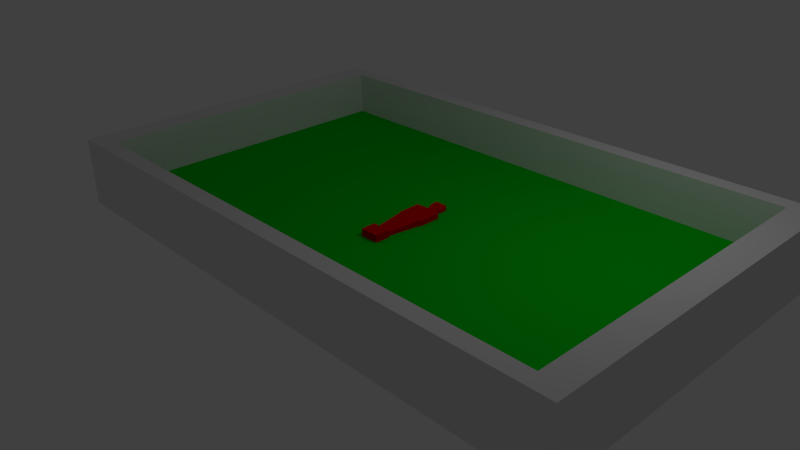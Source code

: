 # Source: omino.blend  (saved by Blender 2.69.0; exported with 4.5.12 LTS)
import bpy
from mathutils import Matrix  # noqa: F401  (used for matrix-valued properties, if any)

bpy.ops.wm.read_factory_settings(use_empty=True)
scene = bpy.context.scene
scene.name = 'Scene'

# ---- collections
col_collection_1 = bpy.data.collections.new('Collection 1'); scene.collection.children.link(col_collection_1)
col_collection_2 = bpy.data.collections.new('Collection 2'); scene.collection.children.link(col_collection_2)

# ---- materials (node trees are filled in below, after node groups)
mat_sponde = bpy.data.materials.new('Sponde')
mat_sponde.alpha_threshold = 0.0
mat_sponde.use_transparent_shadow = False
mat_sponde.roughness = 0.5
mat_sponde.line_color = (0.0, 0.0, 0.0, 1.0)
mat_fondo_campo = bpy.data.materials.new('Fondo campo')
mat_fondo_campo.alpha_threshold = 0.0
mat_fondo_campo.use_transparent_shadow = False
mat_fondo_campo.diffuse_color = (0.0, 0.65, 0.008372, 1.0)
mat_fondo_campo.roughness = 0.5
mat_fondo_campo.specular_intensity = 0.1
mat_fondo_campo.line_color = (0.0, 0.0, 0.0, 1.0)
mat_rosso = bpy.data.materials.new('Rosso')
mat_rosso.alpha_threshold = 0.0
mat_rosso.use_transparent_shadow = False
mat_rosso.preview_render_type = 'CUBE'
mat_rosso.diffuse_color = (0.8, 0.0, 0.0, 1.0)
mat_rosso.specular_color = (1.0, 0.0881, 0.02439)
mat_rosso.roughness = 0.5
mat_rosso.line_color = (0.0, 0.0, 0.0, 1.0)

# ---- material node trees

# ---- world
world_world = bpy.data.worlds.new('World'); scene.world = world_world
world_world.color = (0.05088, 0.05088, 0.05088)
world_world.use_sun_shadow = False
world_world.sun_shadow_jitter_overblur = 0.0
world_world.cycles.sampling_method = 'MANUAL'
world_world.cycles.sample_map_resolution = 256

# ---- cameras
cam_camera = bpy.data.cameras.new('Camera')
cam_camera.clip_end = 100.0
cam_camera.lens = 35.0
cam_camera.sensor_width = 32.0
cam_camera.sensor_height = 18.0
cam_camera.ortho_scale = 7.314
cam_camera.dof.focus_distance = 0.0
cam_camera.dof.aperture_fstop = 128.0

# ---- lights
light_lamp = bpy.data.lights.new('Lamp', 'POINT')
light_lamp.transmission_factor = 0.0
light_lamp.cutoff_distance = 30.0
light_lamp.energy = 100.0
light_lamp.shadow_buffer_clip_start = 1.001
light_lamp.shadow_soft_size = 0.1
light_lamp.shadow_maximum_resolution = 0.006
light_lamp.use_absolute_resolution = True
light_lamp.cycles.use_multiple_importance_sampling = False

# ---- meshes
me_campo = bpy.data.meshes.new('Campo')
me_campo.from_pydata([(1.0, -1.0, 0.0), (-1.0, -1.0, 0.0), (1.0, 1.0, 0.0), (-1.0, 1.0, 0.0), (1.0, -1.0, 0.1), (-1.0, -1.0, 0.1), (1.0, 1.0, 0.1), (-1.0, 1.0, 0.1), (1.1, -1.1, 0.1), (-1.1, -1.1, 0.1), (1.1, 1.1, 0.1), (-1.1, 1.1, 0.1), (1.1, -1.1, -0.05), (-1.1, -1.1, -0.05), (1.1, 1.1, -0.05), (-1.1, 1.1, -0.05)], [], [(1, 0, 2, 3), (4, 8, 10, 6), (0, 4, 6, 2), (3, 7, 5, 1), (2, 6, 7, 3), (1, 5, 4, 0), (7, 11, 9, 5), (6, 10, 11, 7), (5, 9, 8, 4), (8, 12, 14, 10), (11, 15, 13, 9), (10, 14, 15, 11), (9, 13, 12, 8), (13, 15, 14, 12)])
me_campo.polygons.foreach_set('material_index', [1, 0, 0, 0, 0, 0, 0, 0, 0, 0, 0, 0, 0, 0])
me_campo.materials.append(mat_sponde)
me_campo.materials.append(mat_fondo_campo)
me_campo.use_remesh_preserve_volume = False
me_campo.use_remesh_preserve_attributes = False
me_campo.use_mirror_vertex_groups = False
me_campo.update()
me_omino = bpy.data.meshes.new('Omino')
me_omino.from_pydata([(0.3452, -1.7, -0.1843), (0.3452, -2.241, -0.1843), (-0.3455, -2.241, -0.1843), (-0.3455, -1.7, -0.1843), (0.3452, -1.7, 0.2653), (0.3452, -2.241, 0.2653), (-0.3455, -2.241, 0.2653), (-0.3455, -1.7, 0.2653), (0.2645, -1.681, -0.1482), (-0.2648, -1.681, -0.1482), (0.2645, -1.681, 0.1482), (-0.2648, -1.681, 0.1482), (0.4305, -0.5177, -0.2052), (-0.4308, -0.5177, -0.2052), (0.4305, -0.5177, 0.2052), (-0.4308, -0.5177, 0.2052), (0.4931, -0.3937, -0.1967), (-0.4934, -0.3937, -0.1967), (0.4931, -0.3937, 0.1967), (-0.4934, -0.3937, 0.1967), (0.4931, 0.3977, -0.2108), (-0.4934, 0.3977, -0.2108), (0.4931, 0.3977, 0.2108), (-0.4934, 0.3977, 0.2108), (0.1753, 0.5907, -0.1156), (-0.162, 0.5907, -0.1156), (0.1753, 0.5907, 0.1156), (-0.162, 0.5907, 0.1156), (0.2727, 0.8492, -0.1426), (-0.273, 0.8492, -0.1426), (0.2727, 0.8492, 0.1426), (-0.273, 0.8492, 0.1426), (-0.225, 1.064, 0.1744), (0.2247, 1.064, 0.1744), (-0.225, 1.064, -0.1744), (0.2247, 1.064, -0.1744), (-0.0001472, 1.203, 7.296e-07)], [], [(0, 1, 2, 3), (4, 7, 6, 5), (0, 4, 5, 1), (1, 5, 6, 2), (2, 6, 7, 3), (3, 7, 11, 9), (11, 10, 14, 15), (0, 3, 9, 8), (7, 4, 10, 11), (4, 0, 8, 10), (13, 15, 19, 17), (8, 9, 13, 12), (10, 8, 12, 14), (9, 11, 15, 13), (18, 16, 20, 22), (15, 14, 18, 19), (12, 13, 17, 16), (14, 12, 16, 18), (22, 20, 24, 26), (17, 19, 23, 21), (19, 18, 22, 23), (16, 17, 21, 20), (26, 24, 28, 30), (21, 23, 27, 25), (23, 22, 26, 27), (20, 21, 25, 24), (25, 27, 31, 29), (27, 26, 30, 31), (24, 25, 29, 28), (28, 29, 34, 35), (31, 30, 33, 32), (29, 31, 32, 34), (30, 28, 35, 33), (35, 34, 36), (32, 33, 36), (34, 32, 36), (33, 35, 36)])
_uv = me_omino.uv_layers.new(name='UVMap')
_uv.uv.foreach_set('vector', [1.792, 0.2549, 1.792, 0.8494, 1.032, 0.8494, 1.032, 0.2549, 1.626, 0.8494, 1.626, 1.609, 1.032, 1.609, 1.032, 0.8494, 2.286, 0.8494, 1.792, 0.8494, 1.792, 0.2593, 2.286, 0.2593, 1.626, 1.344, 1.626, 0.8494, 2.386, 0.8494, 2.386, 1.344, 2.12, 1.344, 2.615, 1.344, 2.615, 1.934, 2.12, 1.934, 2.12, 2.091, 1.626, 2.096, 1.754, 2.004, 2.079, 2.0, 0.7803, 2.346, 0.198, 2.346, 0.01539, 1.068, 0.9629, 1.068, 2.12, 1.344, 2.12, 2.091, 2.079, 2.0, 2.079, 1.428, 1.626, 2.096, 1.626, 1.349, 1.754, 1.431, 1.754, 2.004, 1.626, 1.349, 2.12, 1.344, 2.079, 1.428, 1.754, 1.431, 2.039, -0.2027, 2.039, 0.2488, 1.895, 0.2395, 1.895, -0.1934, 2.965, 2.597, 2.965, 3.18, 1.687, 3.362, 1.687, 2.415, 1.032, -0.2777, 1.032, -0.6038, 2.324, -0.6665, 2.324, -0.215, 3.332, -0.14, 3.332, 0.1861, 2.039, 0.2488, 2.039, -0.2027, 2.468, -0.2243, 2.468, -0.6572, 3.332, -0.6727, 3.332, -0.2089, 0.9629, 1.068, 0.01539, 1.068, -0.05349, 0.9316, 1.032, 0.9316, 1.687, 2.415, 1.687, 3.362, 1.551, 3.431, 1.551, 2.346, 2.324, -0.215, 2.324, -0.6665, 2.468, -0.6572, 2.468, -0.2243, 2.615, 2.27, 2.615, 1.807, 2.92, 1.927, 2.92, 2.181, 1.895, -0.1934, 1.895, 0.2395, 1.032, 0.2549, 1.032, -0.2089, 1.032, 0.9316, -0.05349, 0.9316, -0.05349, 0.0617, 1.032, 0.0617, 1.551, 2.346, 1.551, 3.431, 0.6809, 3.431, 0.6809, 2.346, 2.286, 0.7848, 2.286, 0.5303, 2.582, 0.5006, 2.582, 0.8145, 3.012, 1.344, 3.012, 1.807, 2.615, 1.711, 2.615, 1.456, 1.032, 0.0617, -0.05349, 0.0617, 0.2961, -0.1535, 0.6672, -0.1535, 0.6809, 2.346, 0.6809, 3.431, 0.4657, 3.066, 0.4657, 2.695, 1.626, 1.674, 1.626, 1.928, 1.328, 1.958, 1.328, 1.644, 0.6672, -0.1535, 0.2961, -0.1535, 0.1889, -0.4369, 0.7894, -0.4369, 0.4657, 2.695, 0.4657, 3.066, 0.1823, 3.189, 0.1823, 2.588, 0.1823, 2.588, 0.1823, 3.189, -0.05349, 3.136, -0.05349, 2.641, 0.7894, -0.4369, 0.1889, -0.4369, 0.2417, -0.6727, 0.7366, -0.6727, 1.328, 1.644, 1.328, 1.958, 1.1, 1.993, 1.1, 1.609, 2.582, 0.8145, 2.582, 0.5006, 2.81, 0.4657, 2.81, 0.8494, 2.386, 1.344, 2.386, 0.8576, 2.586, 1.127, 2.769, 0.8536, 2.769, 1.34, 2.586, 1.127, 2.386, 0.8576, 2.769, 0.8536, 2.586, 1.127, 2.769, 1.34, 2.386, 1.344, 2.586, 1.127])
me_omino.materials.append(mat_rosso)
me_omino.use_remesh_preserve_volume = False
me_omino.use_remesh_preserve_attributes = False
me_omino.use_mirror_vertex_groups = False
me_omino.update()

# ---- objects
ob_campo = bpy.data.objects.new('Campo', me_campo)
ob_lamp = bpy.data.objects.new('Lamp', light_lamp)
ob_camera = bpy.data.objects.new('Camera', cam_camera)
ob_omino = bpy.data.objects.new('Omino', me_omino)

# ---- transforms, parenting, visibility, modifiers, constraints
ob_campo.location = (0.0, 0.0, 0.0)
ob_campo.scale = (5.75, 3.5, 10.0)
ob_campo.lineart.crease_threshold = 0.0
ob_lamp.location = (4.076, 1.005, 5.904)
ob_lamp.rotation_euler = (0.6503, 0.05522, 1.866)
ob_lamp.lock_rotations_4d = False
ob_lamp.empty_display_type = 'ARROWS'
ob_lamp.color = (0.0, 0.0, 0.0, 0.0)
ob_lamp.lineart.crease_threshold = 0.0
ob_camera.location = (11.31, -11.08, 7.72)
ob_camera.rotation_euler = (1.109, 0.01082, 0.8149)
ob_camera.lock_rotations_4d = False
ob_camera.empty_display_type = 'ARROWS'
ob_camera.color = (0.0, 0.0, 0.0, 0.0)
ob_camera.display_type = 'WIRE'
ob_camera.lineart.crease_threshold = 0.0
ob_omino.location = (0.0, 0.0, 0.0)
ob_omino.scale = (0.6, 0.6, 0.6)
ob_omino.lock_rotations_4d = False
ob_omino.empty_display_type = 'ARROWS'
ob_omino.lineart.crease_threshold = 0.0

# ---- collection membership
col_collection_1.objects.link(ob_campo)
col_collection_1.objects.link(ob_lamp)
col_collection_1.objects.link(ob_camera)
col_collection_2.objects.link(ob_omino)

# ---- scene / render settings (as saved in the file)
scene.camera = ob_camera
scene.frame_start = 1; scene.frame_end = 250; scene.frame_set(1)
scene.render.engine = 'BLENDER_EEVEE_NEXT'
scene.render.image_settings.color_mode = 'RGB'
scene.render.image_settings.compression = 90
scene.render.resolution_percentage = 50
scene.render.dither_intensity = 0.0
scene.cycles.use_denoising = False
scene.cycles.samples = 10
scene.cycles.sampling_pattern = 'TABULATED_SOBOL'
scene.cycles.light_sampling_threshold = 0.0
scene.cycles.use_adaptive_sampling = False
scene.cycles.use_light_tree = False
scene.cycles.blur_glossy = 0.0
scene.cycles.volume_bounces = 1
scene.cycles.pixel_filter_type = 'GAUSSIAN'
scene.cycles.sample_clamp_indirect = 0.0
scene.view_settings.view_transform = 'Standard'
bpy.context.view_layer.update()

